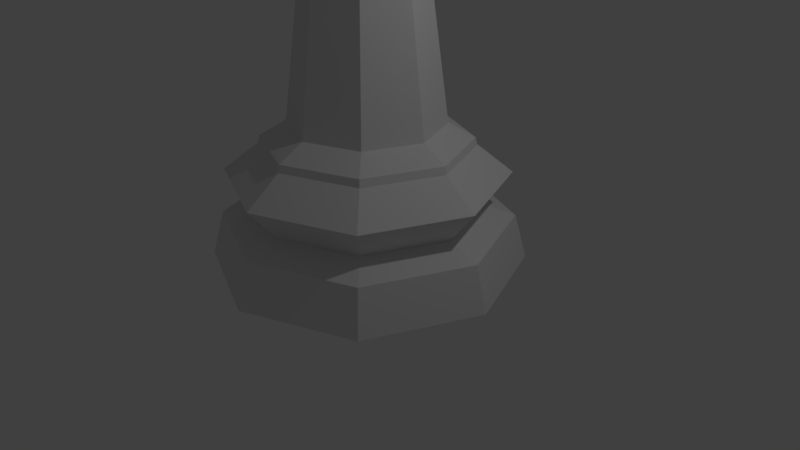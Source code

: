 # Source: chess_bishop_lowpoly_nocut.blend  (saved by Blender 2.78.0; exported with 4.5.12 LTS)
import bpy
from mathutils import Matrix  # noqa: F401  (used for matrix-valued properties, if any)

bpy.ops.wm.read_factory_settings(use_empty=True)
scene = bpy.context.scene
scene.name = 'Scene'

# ---- collections
col_collection_1 = bpy.data.collections.new('Collection 1'); scene.collection.children.link(col_collection_1)

# ---- world
world_world = bpy.data.worlds.new('World'); scene.world = world_world
world_world.color = (0.05088, 0.05088, 0.05088)
world_world.use_sun_shadow = False
world_world.sun_shadow_jitter_overblur = 0.0
world_world.cycles.sampling_method = 'MANUAL'

# ---- cameras
cam_camera = bpy.data.cameras.new('Camera')
cam_camera.clip_end = 100.0
cam_camera.lens = 35.0
cam_camera.sensor_width = 32.0
cam_camera.sensor_height = 18.0
cam_camera.ortho_scale = 7.314
cam_camera.dof.focus_distance = 0.0
cam_camera.dof.aperture_fstop = 128.0

# ---- lights
light_lamp = bpy.data.lights.new('Lamp', 'POINT')
light_lamp.transmission_factor = 0.0
light_lamp.cutoff_distance = 30.0
light_lamp.energy = 100.0
light_lamp.shadow_buffer_clip_start = 1.001
light_lamp.shadow_soft_size = 0.1
light_lamp.shadow_maximum_resolution = 0.006
light_lamp.use_absolute_resolution = True

# ---- meshes
me_sphere_001 = bpy.data.meshes.new('Sphere.001')
me_sphere_001.from_pydata([(0.5304, 0.5304, 4.2), (0.4172, 0.4172, 3.913), (-0.00043, 2.81e-05, 5.541), (0.7501, -4.526e-07, 4.2), (0.59, -4.723e-07, 3.913), (0.5304, -0.5304, 4.2), (0.4172, -0.4172, 3.913), (6.945e-08, -0.7501, 4.2), (9.032e-08, -0.59, 3.913), (-0.2888, -0.2888, 5.376), (-0.5304, -0.5304, 4.2), (-0.4172, -0.4172, 3.913), (-0.7501, -4.526e-07, 4.2), (-0.59, -4.723e-07, 3.913), (-0.5304, 0.5304, 4.2), (-0.4172, 0.4172, 3.913), (6.945e-08, 0.7501, 4.2), (6.545e-08, 0.59, 3.913), (0.4085, -4.76e-07, 5.376), (0.2888, 0.2888, 5.359), (0.2888, -0.2888, 5.376), (9.599e-08, -0.4085, 5.376), (-0.4085, -4.76e-07, 5.376), (-0.2888, 0.2888, 5.376), (7.878e-08, 0.4085, 5.376), (5.568e-08, 1.5, 0.0), (1.394e-07, 0.7294, 1.344), (1.061, 1.061, 0.0), (0.5157, 0.5157, 1.344), (1.5, -2.733e-07, 0.0), (0.7294, -8.167e-08, 1.344), (1.061, -1.061, 0.0), (0.5157, -0.5157, 1.344), (-4.331e-07, -1.5, 0.0), (-9.83e-08, -0.7294, 1.344), (-1.061, -1.061, 0.0), (-0.5157, -0.5157, 1.344), (-1.5, 1.062e-06, 0.0), (-0.7294, 5.676e-07, 1.344), (-1.061, 1.061, 0.0), (-0.5157, 0.5157, 1.344), (1.168e-07, 0.9961, 1.134), (0.7043, 0.7043, 1.134), (0.9961, -1.484e-07, 1.134), (0.7043, -0.7043, 1.134), (-2.077e-07, -0.9961, 1.134), (-0.7043, -0.7043, 1.134), (-0.9961, 7.382e-07, 1.134), (-0.7043, 0.7043, 1.134), (6.974e-08, 1.381, 0.434), (0.9764, 0.9764, 0.434), (1.381, -2.427e-07, 0.434), (0.9764, -0.9764, 0.434), (-3.802e-07, -1.381, 0.434), (-0.9764, -0.9764, 0.434), (-1.381, 9.864e-07, 0.434), (-0.9764, 0.9764, 0.434), (7.57e-08, 1.331, 0.8746), (0.941, 0.941, 0.8746), (1.331, -2.29e-07, 0.8746), (0.941, -0.941, 0.8746), (-3.581e-07, -1.331, 0.8746), (-0.941, -0.941, 0.8746), (-1.331, 9.552e-07, 0.8746), (-0.941, 0.941, 0.8746), (1.137e-07, 0.9791, 1.206), (0.6923, 0.6923, 1.206), (0.9791, -1.364e-07, 1.206), (0.6923, -0.6923, 1.206), (-2.053e-07, -0.9791, 1.206), (-0.6923, -0.6923, 1.206), (-0.9791, 7.351e-07, 1.206), (-0.6923, 0.6923, 1.206), (1.097e-07, 1.068, 0.5505), (0.7551, 0.7551, 0.5505), (1.068, -1.656e-07, 0.5505), (0.7551, -0.7551, 0.5505), (-2.382e-07, -1.068, 0.5505), (-0.7551, -0.7551, 0.5505), (-1.068, 7.848e-07, 0.5505), (-0.7551, 0.7551, 0.5505), (-7.156e-08, -0.6319, 3.262), (-0.4468, -0.4468, 3.262), (-0.6319, 5.052e-07, 3.262), (-0.4468, 0.4468, 3.262), (7.378e-08, 0.6319, 3.262), (0.4468, 0.4468, 3.262), (0.6319, -6.796e-08, 3.262), (0.4468, -0.4468, 3.262), (0.501, -3.693e-08, 3.053), (0.8875, -1.121e-07, 3.166), (0.6276, -0.6276, 3.166), (0.3542, -0.3542, 3.053), (-0.501, 4.09e-07, 3.053), (-0.8875, 6.779e-07, 3.166), (-0.6276, 0.6276, 3.166), (-0.3542, 0.3542, 3.053), (1.333e-07, 0.8875, 3.166), (1.473e-07, 0.501, 3.053), (-1.589e-08, -0.501, 3.053), (-1.559e-07, -0.8875, 3.166), (-0.6276, -0.6276, 3.166), (-0.3542, -0.3542, 3.053), (0.6276, 0.6276, 3.166), (0.3542, 0.3542, 3.053), (-1.199e-07, -0.7897, 3.262), (-0.5584, -0.5584, 3.262), (-0.7897, 6.502e-07, 3.262), (-0.5584, 0.5584, 3.262), (1.374e-07, 0.7897, 3.262), (0.5584, 0.5584, 3.262), (0.7897, -5.269e-08, 3.262), (0.5584, -0.5584, 3.262), (-7.156e-08, -0.6319, 3.262), (-0.4468, -0.4468, 3.262), (-0.6319, 5.052e-07, 3.262), (-0.4468, 0.4468, 3.262), (7.378e-08, 0.6319, 3.262), (0.4468, 0.4468, 3.262), (0.6319, -6.796e-08, 3.262), (0.4468, -0.4468, 3.262), (-8.441e-08, -0.5761, 3.6), (-0.4073, -0.4073, 3.6), (-0.5761, 4.819e-07, 3.6), (-0.4073, 0.4073, 3.6), (-2.426e-07, 0.5761, 3.6), (0.4073, 0.4073, 3.6), (0.5761, -7.216e-08, 3.6), (0.4073, -0.4073, 3.6), (-8.642e-08, -0.6559, 3.486), (-0.4638, -0.4638, 3.486), (-0.6559, 5.232e-07, 3.486), (-0.4638, 0.4638, 3.486), (6.444e-08, 0.6559, 3.486), (0.4638, 0.4638, 3.486), (0.6559, -7.166e-08, 3.486), (0.4638, -0.4638, 3.486), (-0.00043, 2.806e-05, 5.763), (-0.06086, -0.0604, 5.557), (-0.08589, -0.08544, 5.642), (-0.06086, -0.0604, 5.728), (-0.08589, 2.806e-05, 5.557), (-0.1213, 2.806e-05, 5.642), (-0.08589, 2.806e-05, 5.728), (-0.06086, 0.06046, 5.565), (-0.08589, 0.08549, 5.651), (-0.06086, 0.06046, 5.728), (-0.00043, 2.807e-05, 5.521), (-0.00043, 0.08549, 5.565), (-0.00043, 0.1209, 5.651), (-0.00043, 0.08549, 5.736), (0.06, 0.06046, 5.565), (0.08503, 0.08549, 5.651), (0.06, 0.06046, 5.728), (0.08503, 2.806e-05, 5.557), (0.1204, 2.806e-05, 5.642), (0.08503, 2.806e-05, 5.728), (0.06, -0.0604, 5.557), (0.08503, -0.08544, 5.642), (0.06, -0.0604, 5.728), (-0.00043, -0.08544, 5.557), (-0.00043, -0.1208, 5.642), (-0.00043, -0.08544, 5.728)], [], [(16, 24, 19, 0), (17, 16, 0, 1), (11, 122, 121, 8), (1, 0, 3, 4), (13, 123, 122, 11), (0, 19, 18, 3), (4, 3, 5, 6), (15, 124, 123, 13), (3, 18, 20, 5), (5, 20, 21, 7), (6, 5, 7, 8), (4, 127, 126, 1), (7, 21, 9, 10), (8, 7, 10, 11), (6, 128, 127, 4), (10, 9, 22, 12), (11, 10, 12, 13), (8, 121, 128, 6), (12, 22, 23, 14), (13, 12, 14, 15), (17, 125, 124, 15), (14, 23, 24, 16), (15, 14, 16, 17), (2, 18, 19), (2, 20, 18), (2, 21, 20), (2, 9, 21), (2, 22, 9), (2, 23, 22), (2, 24, 23), (2, 19, 24), (49, 25, 39, 56), (32, 68, 67, 30), (28, 66, 65, 26), (50, 74, 75, 51), (56, 80, 73, 49), (49, 73, 74, 50), (52, 76, 77, 53), (51, 75, 76, 52), (55, 37, 35, 54), (38, 71, 70, 36), (26, 65, 72, 40), (56, 39, 37, 55), (35, 37, 39, 25, 27, 29, 31, 33), (54, 35, 33, 53), (55, 79, 80, 56), (54, 78, 79, 55), (91, 90, 111, 112), (34, 69, 68, 32), (30, 67, 66, 28), (50, 27, 25, 49), (52, 31, 29, 51), (44, 68, 69, 45), (46, 70, 71, 47), (60, 44, 45, 61), (42, 66, 67, 43), (48, 72, 65, 41), (45, 69, 70, 46), (47, 71, 72, 48), (61, 45, 46, 62), (43, 67, 68, 44), (41, 65, 66, 42), (57, 41, 42, 58), (63, 47, 48, 64), (64, 48, 41, 57), (59, 43, 44, 60), (58, 42, 43, 59), (53, 33, 31, 52), (76, 60, 61, 77), (74, 58, 59, 75), (75, 59, 60, 76), (62, 46, 47, 63), (77, 61, 62, 78), (80, 64, 57, 73), (73, 57, 58, 74), (78, 62, 63, 79), (53, 77, 78, 54), (79, 63, 64, 80), (40, 72, 71, 38), (36, 70, 69, 34), (51, 29, 27, 50), (82, 81, 113, 114), (95, 94, 107, 108), (97, 95, 108, 109), (101, 100, 105, 106), (94, 101, 106, 107), (100, 91, 112, 105), (103, 97, 109, 110), (90, 103, 110, 111), (30, 28, 104, 89), (89, 104, 103, 90), (28, 26, 98, 104), (104, 98, 97, 103), (34, 32, 92, 99), (99, 92, 91, 100), (38, 36, 102, 93), (93, 102, 101, 94), (36, 34, 99, 102), (102, 99, 100, 101), (26, 40, 96, 98), (98, 96, 95, 97), (40, 38, 93, 96), (96, 93, 94, 95), (32, 30, 89, 92), (92, 89, 90, 91), (81, 82, 106, 105), (82, 83, 107, 106), (83, 84, 108, 107), (84, 85, 109, 108), (85, 86, 110, 109), (86, 87, 111, 110), (87, 88, 112, 111), (88, 81, 105, 112), (120, 119, 135, 136), (81, 88, 120, 113), (87, 86, 118, 119), (85, 84, 116, 117), (83, 82, 114, 115), (88, 87, 119, 120), (86, 85, 117, 118), (84, 83, 115, 116), (1, 126, 125, 17), (118, 117, 133, 134), (116, 115, 131, 132), (114, 113, 129, 130), (113, 120, 136, 129), (119, 118, 134, 135), (117, 116, 132, 133), (115, 114, 130, 131), (121, 122, 130, 129), (122, 123, 131, 130), (123, 124, 132, 131), (124, 125, 133, 132), (125, 126, 134, 133), (126, 127, 135, 134), (127, 128, 136, 135), (128, 121, 129, 136), (162, 161, 139, 140), (160, 147, 138), (137, 162, 140), (161, 160, 138, 139), (140, 139, 142, 143), (138, 147, 141), (137, 140, 143), (139, 138, 141, 142), (143, 142, 145, 146), (141, 147, 144), (137, 143, 146), (142, 141, 144, 145), (146, 145, 149, 150), (144, 147, 148), (137, 146, 150), (145, 144, 148, 149), (150, 149, 152, 153), (148, 147, 151), (137, 150, 153), (149, 148, 151, 152), (153, 152, 155, 156), (151, 147, 154), (137, 153, 156), (152, 151, 154, 155), (155, 154, 157, 158), (156, 155, 158, 159), (154, 147, 157), (137, 156, 159), (137, 159, 162), (158, 157, 160, 161), (159, 158, 161, 162), (157, 147, 160)])
me_sphere_001.use_remesh_preserve_volume = False
me_sphere_001.use_remesh_preserve_attributes = False
me_sphere_001.use_mirror_vertex_groups = False
me_sphere_001.update()

# ---- objects
ob_bishop = bpy.data.objects.new('Bishop', me_sphere_001)
ob_lamp = bpy.data.objects.new('Lamp', light_lamp)
ob_camera = bpy.data.objects.new('Camera', cam_camera)

# ---- transforms, parenting, visibility, modifiers, constraints
ob_bishop.location = (0.0, 0.0, 0.0)
ob_bishop.scale = (1.333, 1.333, 1.333)
ob_bishop.lineart.crease_threshold = 0.0
ob_lamp.location = (4.076, 1.005, 5.904)
ob_lamp.rotation_euler = (0.6503, 0.05522, 1.866)
ob_lamp.lock_rotations_4d = False
ob_lamp.empty_display_type = 'ARROWS'
ob_lamp.color = (0.0, 0.0, 0.0, 0.0)
ob_lamp.lineart.crease_threshold = 0.0
ob_camera.location = (7.481, -6.508, 5.344)
ob_camera.rotation_euler = (1.109, 0.0, 0.8149)
ob_camera.lock_rotations_4d = False
ob_camera.empty_display_type = 'ARROWS'
ob_camera.color = (0.0, 0.0, 0.0, 0.0)
ob_camera.display_type = 'WIRE'
ob_camera.lineart.crease_threshold = 0.0

# ---- collection membership
col_collection_1.objects.link(ob_bishop)
col_collection_1.objects.link(ob_lamp)
col_collection_1.objects.link(ob_camera)

# ---- scene / render settings (as saved in the file)
scene.camera = ob_camera
scene.frame_start = 1; scene.frame_end = 250; scene.frame_set(1)
scene.render.engine = 'BLENDER_EEVEE_NEXT'
scene.render.resolution_percentage = 50
scene.render.dither_intensity = 0.0
scene.cycles.use_denoising = False
scene.cycles.samples = 128
scene.cycles.sampling_pattern = 'TABULATED_SOBOL'
scene.cycles.light_sampling_threshold = 0.0
scene.cycles.use_adaptive_sampling = False
scene.cycles.use_light_tree = False
scene.cycles.blur_glossy = 0.0
scene.cycles.sample_clamp_indirect = 0.0
scene.view_settings.view_transform = 'Standard'
bpy.context.view_layer.update()
